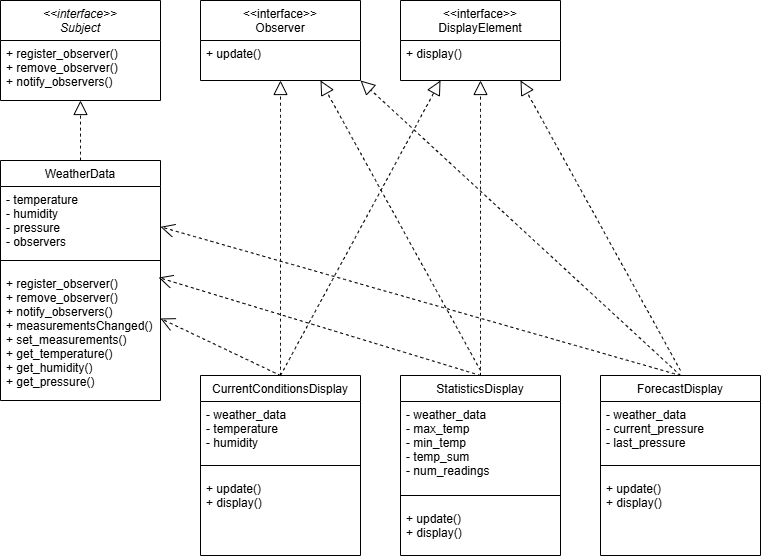

The diagram above was exported from draw.io. Its source (the exported page's mxGraphModel, read from the mxfile embedded in the PNG):
<mxGraphModel dx="1114" dy="650" grid="1" gridSize="10" guides="1" tooltips="1" connect="1" arrows="1" fold="1" page="1" pageScale="1" pageWidth="827" pageHeight="1169" math="0" shadow="0">
  <root>
    <mxCell id="WIyWlLk6GJQsqaUBKTNV-0" />
    <mxCell id="WIyWlLk6GJQsqaUBKTNV-1" parent="WIyWlLk6GJQsqaUBKTNV-0" />
    <mxCell id="zkfFHV4jXpPFQw0GAbJ--0" value="&lt;&lt;interface&gt;&gt;&#10;Subject" style="swimlane;fontStyle=2;align=center;verticalAlign=top;childLayout=stackLayout;horizontal=1;startSize=40;horizontalStack=0;resizeParent=1;resizeLast=0;collapsible=1;marginBottom=0;rounded=0;shadow=0;strokeWidth=1;" parent="WIyWlLk6GJQsqaUBKTNV-1" vertex="1">
      <mxGeometry x="40" y="120" width="160" height="100" as="geometry">
        <mxRectangle x="230" y="140" width="160" height="26" as="alternateBounds" />
      </mxGeometry>
    </mxCell>
    <mxCell id="zkfFHV4jXpPFQw0GAbJ--1" value="+ register_observer()&#10;+ remove_observer()&#10;+ notify_observers()" style="text;align=left;verticalAlign=top;spacingLeft=4;spacingRight=4;overflow=hidden;rotatable=0;points=[[0,0.5],[1,0.5]];portConstraint=eastwest;" parent="zkfFHV4jXpPFQw0GAbJ--0" vertex="1">
      <mxGeometry y="40" width="160" height="50" as="geometry" />
    </mxCell>
    <mxCell id="zkfFHV4jXpPFQw0GAbJ--6" value="WeatherData" style="swimlane;fontStyle=0;align=center;verticalAlign=top;childLayout=stackLayout;horizontal=1;startSize=26;horizontalStack=0;resizeParent=1;resizeLast=0;collapsible=1;marginBottom=0;rounded=0;shadow=0;strokeWidth=1;" parent="WIyWlLk6GJQsqaUBKTNV-1" vertex="1">
      <mxGeometry x="40" y="280" width="160" height="240" as="geometry">
        <mxRectangle x="130" y="380" width="160" height="26" as="alternateBounds" />
      </mxGeometry>
    </mxCell>
    <mxCell id="zkfFHV4jXpPFQw0GAbJ--7" value="- temperature&#10;- humidity&#10;- pressure&#10;- observers" style="text;align=left;verticalAlign=top;spacingLeft=4;spacingRight=4;overflow=hidden;rotatable=0;points=[[0,0.5],[1,0.5]];portConstraint=eastwest;" parent="zkfFHV4jXpPFQw0GAbJ--6" vertex="1">
      <mxGeometry y="26" width="160" height="64" as="geometry" />
    </mxCell>
    <mxCell id="zkfFHV4jXpPFQw0GAbJ--9" value="" style="line;html=1;strokeWidth=1;align=left;verticalAlign=middle;spacingTop=-1;spacingLeft=3;spacingRight=3;rotatable=0;labelPosition=right;points=[];portConstraint=eastwest;" parent="zkfFHV4jXpPFQw0GAbJ--6" vertex="1">
      <mxGeometry y="90" width="160" height="20" as="geometry" />
    </mxCell>
    <mxCell id="zkfFHV4jXpPFQw0GAbJ--11" value="+ register_observer()&#10;+ remove_observer()&#10;+ notify_observers()&#10;+ measurementsChanged()&#10;+ set_measurements()&#10;+ get_temperature()&#10;+ get_humidity()&#10;+ get_pressure()&#10;" style="text;align=left;verticalAlign=top;spacingLeft=4;spacingRight=4;overflow=hidden;rotatable=0;points=[[0,0.5],[1,0.5]];portConstraint=eastwest;" parent="zkfFHV4jXpPFQw0GAbJ--6" vertex="1">
      <mxGeometry y="110" width="160" height="130" as="geometry" />
    </mxCell>
    <mxCell id="zkfFHV4jXpPFQw0GAbJ--17" value="&lt;&lt;interface&gt;&gt;&#10;Observer" style="swimlane;fontStyle=0;align=center;verticalAlign=top;childLayout=stackLayout;horizontal=1;startSize=40;horizontalStack=0;resizeParent=1;resizeLast=0;collapsible=1;marginBottom=0;rounded=0;shadow=0;strokeWidth=1;" parent="WIyWlLk6GJQsqaUBKTNV-1" vertex="1">
      <mxGeometry x="240" y="120" width="160" height="80" as="geometry">
        <mxRectangle x="550" y="140" width="160" height="26" as="alternateBounds" />
      </mxGeometry>
    </mxCell>
    <mxCell id="zkfFHV4jXpPFQw0GAbJ--18" value="+ update()" style="text;align=left;verticalAlign=top;spacingLeft=4;spacingRight=4;overflow=hidden;rotatable=0;points=[[0,0.5],[1,0.5]];portConstraint=eastwest;" parent="zkfFHV4jXpPFQw0GAbJ--17" vertex="1">
      <mxGeometry y="40" width="160" height="26" as="geometry" />
    </mxCell>
    <mxCell id="fYTVi8goCGlxsf8ZL84h-1" value="CurrentConditionsDisplay" style="swimlane;fontStyle=0;align=center;verticalAlign=top;childLayout=stackLayout;horizontal=1;startSize=26;horizontalStack=0;resizeParent=1;resizeLast=0;collapsible=1;marginBottom=0;rounded=0;shadow=0;strokeWidth=1;" vertex="1" parent="WIyWlLk6GJQsqaUBKTNV-1">
      <mxGeometry x="240" y="495" width="160" height="180" as="geometry">
        <mxRectangle x="130" y="380" width="160" height="26" as="alternateBounds" />
      </mxGeometry>
    </mxCell>
    <mxCell id="fYTVi8goCGlxsf8ZL84h-2" value="- weather_data&#10;- temperature&#10;- humidity" style="text;align=left;verticalAlign=top;spacingLeft=4;spacingRight=4;overflow=hidden;rotatable=0;points=[[0,0.5],[1,0.5]];portConstraint=eastwest;" vertex="1" parent="fYTVi8goCGlxsf8ZL84h-1">
      <mxGeometry y="26" width="160" height="54" as="geometry" />
    </mxCell>
    <mxCell id="fYTVi8goCGlxsf8ZL84h-3" value="" style="line;html=1;strokeWidth=1;align=left;verticalAlign=middle;spacingTop=-1;spacingLeft=3;spacingRight=3;rotatable=0;labelPosition=right;points=[];portConstraint=eastwest;" vertex="1" parent="fYTVi8goCGlxsf8ZL84h-1">
      <mxGeometry y="80" width="160" height="20" as="geometry" />
    </mxCell>
    <mxCell id="fYTVi8goCGlxsf8ZL84h-4" value="+ update()&#10;+ display()" style="text;align=left;verticalAlign=top;spacingLeft=4;spacingRight=4;overflow=hidden;rotatable=0;points=[[0,0.5],[1,0.5]];portConstraint=eastwest;" vertex="1" parent="fYTVi8goCGlxsf8ZL84h-1">
      <mxGeometry y="100" width="160" height="70" as="geometry" />
    </mxCell>
    <mxCell id="fYTVi8goCGlxsf8ZL84h-5" value="StatisticsDisplay" style="swimlane;fontStyle=0;align=center;verticalAlign=top;childLayout=stackLayout;horizontal=1;startSize=26;horizontalStack=0;resizeParent=1;resizeLast=0;collapsible=1;marginBottom=0;rounded=0;shadow=0;strokeWidth=1;" vertex="1" parent="WIyWlLk6GJQsqaUBKTNV-1">
      <mxGeometry x="440" y="495" width="160" height="180" as="geometry">
        <mxRectangle x="130" y="380" width="160" height="26" as="alternateBounds" />
      </mxGeometry>
    </mxCell>
    <mxCell id="fYTVi8goCGlxsf8ZL84h-6" value="- weather_data&#10;- max_temp&#10;- min_temp&#10;- temp_sum&#10;- num_readings" style="text;align=left;verticalAlign=top;spacingLeft=4;spacingRight=4;overflow=hidden;rotatable=0;points=[[0,0.5],[1,0.5]];portConstraint=eastwest;" vertex="1" parent="fYTVi8goCGlxsf8ZL84h-5">
      <mxGeometry y="26" width="160" height="84" as="geometry" />
    </mxCell>
    <mxCell id="fYTVi8goCGlxsf8ZL84h-7" value="" style="line;html=1;strokeWidth=1;align=left;verticalAlign=middle;spacingTop=-1;spacingLeft=3;spacingRight=3;rotatable=0;labelPosition=right;points=[];portConstraint=eastwest;" vertex="1" parent="fYTVi8goCGlxsf8ZL84h-5">
      <mxGeometry y="110" width="160" height="20" as="geometry" />
    </mxCell>
    <mxCell id="fYTVi8goCGlxsf8ZL84h-8" value="+ update()&#10;+ display()" style="text;align=left;verticalAlign=top;spacingLeft=4;spacingRight=4;overflow=hidden;rotatable=0;points=[[0,0.5],[1,0.5]];portConstraint=eastwest;" vertex="1" parent="fYTVi8goCGlxsf8ZL84h-5">
      <mxGeometry y="130" width="160" height="50" as="geometry" />
    </mxCell>
    <mxCell id="fYTVi8goCGlxsf8ZL84h-9" value="ForecastDisplay" style="swimlane;fontStyle=0;align=center;verticalAlign=top;childLayout=stackLayout;horizontal=1;startSize=26;horizontalStack=0;resizeParent=1;resizeLast=0;collapsible=1;marginBottom=0;rounded=0;shadow=0;strokeWidth=1;" vertex="1" parent="WIyWlLk6GJQsqaUBKTNV-1">
      <mxGeometry x="640" y="495" width="160" height="180" as="geometry">
        <mxRectangle x="130" y="380" width="160" height="26" as="alternateBounds" />
      </mxGeometry>
    </mxCell>
    <mxCell id="fYTVi8goCGlxsf8ZL84h-10" value="- weather_data&#10;- current_pressure&#10;- last_pressure" style="text;align=left;verticalAlign=top;spacingLeft=4;spacingRight=4;overflow=hidden;rotatable=0;points=[[0,0.5],[1,0.5]];portConstraint=eastwest;" vertex="1" parent="fYTVi8goCGlxsf8ZL84h-9">
      <mxGeometry y="26" width="160" height="54" as="geometry" />
    </mxCell>
    <mxCell id="fYTVi8goCGlxsf8ZL84h-11" value="" style="line;html=1;strokeWidth=1;align=left;verticalAlign=middle;spacingTop=-1;spacingLeft=3;spacingRight=3;rotatable=0;labelPosition=right;points=[];portConstraint=eastwest;" vertex="1" parent="fYTVi8goCGlxsf8ZL84h-9">
      <mxGeometry y="80" width="160" height="20" as="geometry" />
    </mxCell>
    <mxCell id="fYTVi8goCGlxsf8ZL84h-12" value="+ update()&#10;+ display()" style="text;align=left;verticalAlign=top;spacingLeft=4;spacingRight=4;overflow=hidden;rotatable=0;points=[[0,0.5],[1,0.5]];portConstraint=eastwest;" vertex="1" parent="fYTVi8goCGlxsf8ZL84h-9">
      <mxGeometry y="100" width="160" height="70" as="geometry" />
    </mxCell>
    <mxCell id="fYTVi8goCGlxsf8ZL84h-13" value="&lt;&lt;interface&gt;&gt;&#10;DisplayElement" style="swimlane;fontStyle=0;align=center;verticalAlign=top;childLayout=stackLayout;horizontal=1;startSize=40;horizontalStack=0;resizeParent=1;resizeLast=0;collapsible=1;marginBottom=0;rounded=0;shadow=0;strokeWidth=1;" vertex="1" parent="WIyWlLk6GJQsqaUBKTNV-1">
      <mxGeometry x="440" y="120" width="160" height="80" as="geometry">
        <mxRectangle x="340" y="380" width="170" height="26" as="alternateBounds" />
      </mxGeometry>
    </mxCell>
    <mxCell id="fYTVi8goCGlxsf8ZL84h-14" value="+ display()" style="text;align=left;verticalAlign=top;spacingLeft=4;spacingRight=4;overflow=hidden;rotatable=0;points=[[0,0.5],[1,0.5]];portConstraint=eastwest;" vertex="1" parent="fYTVi8goCGlxsf8ZL84h-13">
      <mxGeometry y="40" width="160" height="40" as="geometry" />
    </mxCell>
    <mxCell id="fYTVi8goCGlxsf8ZL84h-17" value="" style="endArrow=open;endSize=12;dashed=1;html=1;rounded=0;fontSize=12;curved=1;exitX=0.5;exitY=0;exitDx=0;exitDy=0;entryX=1;entryY=0.369;entryDx=0;entryDy=0;entryPerimeter=0;" edge="1" parent="WIyWlLk6GJQsqaUBKTNV-1" source="fYTVi8goCGlxsf8ZL84h-1" target="zkfFHV4jXpPFQw0GAbJ--11">
      <mxGeometry width="160" relative="1" as="geometry">
        <mxPoint x="470" y="400" as="sourcePoint" />
        <mxPoint x="630" y="400" as="targetPoint" />
      </mxGeometry>
    </mxCell>
    <mxCell id="fYTVi8goCGlxsf8ZL84h-18" value="" style="endArrow=open;endSize=12;dashed=1;html=1;rounded=0;fontSize=12;curved=1;exitX=0.5;exitY=0;exitDx=0;exitDy=0;entryX=0.988;entryY=0.054;entryDx=0;entryDy=0;entryPerimeter=0;" edge="1" parent="WIyWlLk6GJQsqaUBKTNV-1" source="fYTVi8goCGlxsf8ZL84h-5" target="zkfFHV4jXpPFQw0GAbJ--11">
      <mxGeometry x="-0.7719" y="-102" width="160" relative="1" as="geometry">
        <mxPoint x="330" y="505" as="sourcePoint" />
        <mxPoint x="197" y="370" as="targetPoint" />
        <mxPoint as="offset" />
      </mxGeometry>
    </mxCell>
    <mxCell id="fYTVi8goCGlxsf8ZL84h-19" value="" style="endArrow=open;endSize=12;dashed=1;html=1;rounded=0;fontSize=12;curved=1;exitX=0.5;exitY=0;exitDx=0;exitDy=0;entryX=1;entryY=0.63;entryDx=0;entryDy=0;entryPerimeter=0;" edge="1" parent="WIyWlLk6GJQsqaUBKTNV-1" source="fYTVi8goCGlxsf8ZL84h-9" target="zkfFHV4jXpPFQw0GAbJ--7">
      <mxGeometry x="-0.7719" y="-102" width="160" relative="1" as="geometry">
        <mxPoint x="530" y="505" as="sourcePoint" />
        <mxPoint x="210" y="380" as="targetPoint" />
        <mxPoint as="offset" />
      </mxGeometry>
    </mxCell>
    <mxCell id="fYTVi8goCGlxsf8ZL84h-20" value="" style="endArrow=block;dashed=1;endFill=0;endSize=12;html=1;rounded=0;fontSize=12;curved=1;exitX=0.5;exitY=0;exitDx=0;exitDy=0;entryX=0.5;entryY=1;entryDx=0;entryDy=0;" edge="1" parent="WIyWlLk6GJQsqaUBKTNV-1" source="fYTVi8goCGlxsf8ZL84h-1" target="zkfFHV4jXpPFQw0GAbJ--17">
      <mxGeometry width="160" relative="1" as="geometry">
        <mxPoint x="470" y="400" as="sourcePoint" />
        <mxPoint x="480" y="210" as="targetPoint" />
      </mxGeometry>
    </mxCell>
    <mxCell id="fYTVi8goCGlxsf8ZL84h-21" value="" style="endArrow=block;dashed=1;endFill=0;endSize=12;html=1;rounded=0;fontSize=12;curved=1;" edge="1" parent="WIyWlLk6GJQsqaUBKTNV-1">
      <mxGeometry width="160" relative="1" as="geometry">
        <mxPoint x="520" y="490" as="sourcePoint" />
        <mxPoint x="360" y="200" as="targetPoint" />
      </mxGeometry>
    </mxCell>
    <mxCell id="fYTVi8goCGlxsf8ZL84h-22" value="" style="endArrow=block;dashed=1;endFill=0;endSize=12;html=1;rounded=0;fontSize=12;curved=1;exitX=0.5;exitY=0;exitDx=0;exitDy=0;entryX=1;entryY=1;entryDx=0;entryDy=0;" edge="1" parent="WIyWlLk6GJQsqaUBKTNV-1" source="fYTVi8goCGlxsf8ZL84h-9" target="zkfFHV4jXpPFQw0GAbJ--17">
      <mxGeometry width="160" relative="1" as="geometry">
        <mxPoint x="530" y="500" as="sourcePoint" />
        <mxPoint x="470" y="200" as="targetPoint" />
      </mxGeometry>
    </mxCell>
    <mxCell id="fYTVi8goCGlxsf8ZL84h-23" value="" style="endArrow=block;dashed=1;endFill=0;endSize=12;html=1;rounded=0;fontSize=12;curved=1;entryX=0.75;entryY=1;entryDx=0;entryDy=0;" edge="1" parent="WIyWlLk6GJQsqaUBKTNV-1" target="fYTVi8goCGlxsf8ZL84h-13">
      <mxGeometry width="160" relative="1" as="geometry">
        <mxPoint x="720" y="490" as="sourcePoint" />
        <mxPoint x="490" y="210" as="targetPoint" />
      </mxGeometry>
    </mxCell>
    <mxCell id="fYTVi8goCGlxsf8ZL84h-24" value="" style="endArrow=block;dashed=1;endFill=0;endSize=12;html=1;rounded=0;fontSize=12;curved=1;exitX=0.5;exitY=0;exitDx=0;exitDy=0;entryX=0.5;entryY=1;entryDx=0;entryDy=0;" edge="1" parent="WIyWlLk6GJQsqaUBKTNV-1" source="fYTVi8goCGlxsf8ZL84h-5" target="fYTVi8goCGlxsf8ZL84h-13">
      <mxGeometry width="160" relative="1" as="geometry">
        <mxPoint x="530" y="500" as="sourcePoint" />
        <mxPoint x="660" y="200" as="targetPoint" />
      </mxGeometry>
    </mxCell>
    <mxCell id="fYTVi8goCGlxsf8ZL84h-25" value="" style="endArrow=block;dashed=1;endFill=0;endSize=12;html=1;rounded=0;fontSize=12;curved=1;exitX=0.5;exitY=0;exitDx=0;exitDy=0;entryX=0.25;entryY=1;entryDx=0;entryDy=0;" edge="1" parent="WIyWlLk6GJQsqaUBKTNV-1" source="fYTVi8goCGlxsf8ZL84h-1" target="fYTVi8goCGlxsf8ZL84h-13">
      <mxGeometry width="160" relative="1" as="geometry">
        <mxPoint x="330" y="505" as="sourcePoint" />
        <mxPoint x="450" y="210" as="targetPoint" />
      </mxGeometry>
    </mxCell>
    <mxCell id="fYTVi8goCGlxsf8ZL84h-26" value="" style="endArrow=block;dashed=1;endFill=0;endSize=12;html=1;rounded=0;fontSize=12;curved=1;entryX=0.5;entryY=1;entryDx=0;entryDy=0;exitX=0.5;exitY=0;exitDx=0;exitDy=0;" edge="1" parent="WIyWlLk6GJQsqaUBKTNV-1" source="zkfFHV4jXpPFQw0GAbJ--6" target="zkfFHV4jXpPFQw0GAbJ--0">
      <mxGeometry width="160" relative="1" as="geometry">
        <mxPoint x="730" y="500" as="sourcePoint" />
        <mxPoint x="730" y="204" as="targetPoint" />
      </mxGeometry>
    </mxCell>
  </root>
</mxGraphModel>